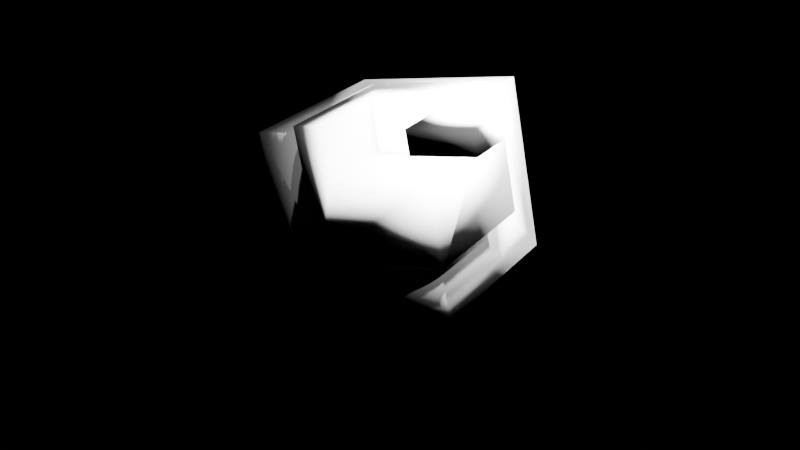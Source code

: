 # Source: omni_test_cube.blend  (saved by Blender 4.2.66; exported with 4.5.12 LTS)
import bpy
from mathutils import Matrix  # noqa: F401  (used for matrix-valued properties, if any)

bpy.ops.wm.read_factory_settings(use_empty=True)
scene = bpy.context.scene
scene.name = 'Scene'

# ---- collections
col_collection = bpy.data.collections.new('Collection'); scene.collection.children.link(col_collection)

# ---- materials (node trees are filled in below, after node groups)
mat_material = bpy.data.materials.new('Material')
mat_material.alpha_threshold = 0.0
mat_material.use_transparent_shadow = False
mat_material.roughness = 0.5
mat_material.line_color = (0.0, 0.0, 0.0, 1.0)

# ---- material node trees
mat_material.use_nodes = True; mat_material.node_tree.nodes.clear()
_N = mat_material.node_tree.nodes; _L = mat_material.node_tree.links
n0 = _N.new('ShaderNodeOutputMaterial'); n0.name = 'Material Output'; n0.location = (300, 300)
n1 = _N.new('ShaderNodeBsdfPrincipled'); n1.name = 'Principled BSDF'; n1.location = (10, 300)
n1.inputs[3].default_value = 1.45
_L.new(n1.outputs[0], n0.inputs[0])
n0.is_active_output = True

# ---- world
world_world = bpy.data.worlds.new('World'); scene.world = world_world
world_world.use_nodes = True; world_world.node_tree.nodes.clear()
_N = world_world.node_tree.nodes; _L = world_world.node_tree.links
n0 = _N.new('ShaderNodeOutputWorld'); n0.name = 'World Output'; n0.location = (300, 300)
n1 = _N.new('ShaderNodeBackground'); n1.name = 'Background'; n1.location = (10, 300)
n1.inputs[0].default_value = (0.0, 0.0, 0.0, 1.0)
_L.new(n1.outputs[0], n0.inputs[0])
n0.is_active_output = True
world_world.color = (0.05088, 0.05088, 0.05088)
world_world.use_sun_shadow = False
world_world.sun_shadow_jitter_overblur = 0.0

# ---- cameras
cam_camera = bpy.data.cameras.new('Camera')
cam_camera.clip_end = 100.0
cam_camera.ortho_scale = 7.314

# ---- lights
light_light = bpy.data.lights.new('Light', 'POINT')
light_light.transmission_factor = 0.0
light_light.energy = 1000.0
light_light.shadow_soft_size = 0.1
light_light.shadow_maximum_resolution = 0.006
light_light.use_absolute_resolution = True
light_sun = bpy.data.lights.new('Sun', 'SUN')
light_sun.transmission_factor = 0.0
light_sun.energy = 1.0
light_light_001 = bpy.data.lights.new('Light.001', 'POINT')
light_light_001.transmission_factor = 0.0
light_light_001.energy = 1000.0
light_light_001.shadow_soft_size = 0.1
light_light_001.shadow_maximum_resolution = 0.006
light_light_001.use_absolute_resolution = True
light_light_002 = bpy.data.lights.new('Light.002', 'POINT')
light_light_002.transmission_factor = 0.0
light_light_002.energy = 1000.0
light_light_002.shadow_soft_size = 0.1
light_light_002.shadow_maximum_resolution = 0.006
light_light_002.use_absolute_resolution = True
light_light_003 = bpy.data.lights.new('Light.003', 'POINT')
light_light_003.transmission_factor = 0.0
light_light_003.energy = 1000.0
light_light_003.shadow_soft_size = 0.1
light_light_003.shadow_maximum_resolution = 0.006
light_light_003.use_absolute_resolution = True
light_light_004 = bpy.data.lights.new('Light.004', 'POINT')
light_light_004.transmission_factor = 0.0
light_light_004.energy = 1e+04
light_light_004.shadow_soft_size = 0.1
light_light_004.shadow_maximum_resolution = 0.006
light_light_004.use_absolute_resolution = True
light_light_005 = bpy.data.lights.new('Light.005', 'POINT')
light_light_005.transmission_factor = 0.0
light_light_005.energy = 1000.0
light_light_005.shadow_soft_size = 0.1
light_light_005.shadow_maximum_resolution = 0.006
light_light_005.use_absolute_resolution = True
light_light_006 = bpy.data.lights.new('Light.006', 'POINT')
light_light_006.transmission_factor = 0.0
light_light_006.energy = 1000.0
light_light_006.shadow_soft_size = 0.1
light_light_006.shadow_maximum_resolution = 0.006
light_light_006.use_absolute_resolution = True
light_light_007 = bpy.data.lights.new('Light.007', 'POINT')
light_light_007.transmission_factor = 0.0
light_light_007.energy = 1000.0
light_light_007.shadow_soft_size = 0.1
light_light_007.shadow_maximum_resolution = 0.006
light_light_007.use_absolute_resolution = True

# ---- meshes
me_cube = bpy.data.meshes.new('Cube')
me_cube.from_pydata([(1.0, 1.0, 1.0), (0.45, -0.4895, -0.4041), (1.0, 1.0, -1.0), (1.0, -1.0, 1.0), (0.45, -0.4895, 1.0), (1.0, -1.0, -1.0), (-1.0, -0.4895, -0.4041), (-1.0, -0.4895, 1.0), (-1.0, 1.0, -1.0), (-1.0, -1.0, 1.0), (-1.0, -1.0, -1.0), (-1.0, 1.0, -0.4041), (0.45, 1.0, 1.0), (0.45, 1.0, -0.4041)], [], [(7, 9, 3, 0, 12, 4), (5, 3, 9, 10), (8, 10, 9, 7, 6, 11), (8, 2, 5, 10), (2, 0, 3, 5), (12, 0, 2, 8, 11, 13), (1, 6, 7, 4), (6, 1, 13, 11), (13, 1, 4, 12)])
me_cube.polygons.foreach_set('use_smooth', [True] * 9)
_uv = me_cube.uv_layers.new(name='UVMap')
_uv.uv.foreach_set('vector', [0.875, 0.6862, 0.875, 0.75, 0.625, 0.75, 0.625, 0.5, 0.6938, 0.5, 0.6938, 0.6862, 0.375, 0.75, 0.625, 0.75, 0.625, 1.0, 0.375, 1.0, 0.375, 0.25, 0.375, 0.0, 0.625, 0.0, 0.625, 0.06382, 0.4495, 0.06382, 0.4495, 0.25, 0.125, 0.5, 0.375, 0.5, 0.375, 0.75, 0.125, 0.75, 0.375, 0.5, 0.625, 0.5, 0.625, 0.75, 0.375, 0.75, 0.625, 0.4312, 0.625, 0.5, 0.375, 0.5, 0.375, 0.25, 0.4495, 0.25, 0.4495, 0.4312, 0.375, 0.75, 0.375, 0.9312, 0.5505, 0.9312, 0.5505, 0.75, 0.1938, 0.75, 0.375, 0.75, 0.375, 0.5638, 0.1938, 0.5638, 0.375, 0.5638, 0.375, 0.75, 0.5505, 0.75, 0.5505, 0.5638])
me_cube.materials.append(mat_material)
me_cube.use_mirror_vertex_groups = False
me_cube.update()
me_cube_001 = bpy.data.meshes.new('Cube.001')
me_cube_001.from_pydata([(1.0, -1.0, -1.0), (0.6843, -0.3899, -0.149), (1.0, -1.0, 0.4041), (0.6849, -0.4051, 0.4041), (-0.45, -1.0, -1.0), (-0.45, -0.4051, 0.4041), (-0.45, -1.0, 0.4041), (-0.45, 0.4895, -1.0), (1.0, 0.4895, -1.0), (1.0, 0.4895, 0.4041), (0.6849, 0.4895, 0.4041), (-0.45, -0.4055, -0.149), (-0.45, 0.4895, -0.149), (0.6843, 0.4895, -0.149), (-0.45, -0.4055, 0.4041)], [], [(0, 2, 6, 4), (8, 0, 4, 7), (9, 2, 0, 8), (12, 7, 4, 6, 14, 5, 11), (3, 1, 11, 5), (10, 13, 1, 3), (12, 11, 1, 13), (7, 12, 13, 10, 9, 8), (3, 5, 14, 6, 2, 9, 10)])
me_cube_001.polygons.foreach_set('use_smooth', [True] * 9)
_uv = me_cube_001.uv_layers.new(name='UVMap')
_uv.uv.foreach_set('vector', [0.375, 0.75, 0.5505, 0.75, 0.5505, 0.9312, 0.375, 0.9312, 0.375, 0.5638, 0.375, 0.75, 0.1938, 0.75, 0.1938, 0.5638, 0.5505, 0.5638, 0.5505, 0.75, 0.375, 0.75, 0.375, 0.5638, 0.0, 0.0, 0.1938, 0.5638, 0.1938, 0.75, 0.5505, 0.9312, 0.0, 0.0, 0.0, 0.0, 0.0, 0.0, 0.0, 0.0, 0.0, 0.0, 0.0, 0.0, 0.0, 0.0, 0.0, 0.0, 0.0, 0.0, 0.0, 0.0, 0.0, 0.0, 0.0, 0.0, 0.0, 0.0, 0.0, 0.0, 0.0, 0.0, 0.1938, 0.5638, 0.0, 0.0, 0.0, 0.0, 0.0, 0.0, 0.5505, 0.5638, 0.375, 0.5638, 0.0, 0.0, 0.0, 0.0, 0.0, 0.0, 0.5505, 0.9312, 0.5505, 0.75, 0.5505, 0.5638, 0.0, 0.0])
me_cube_001.materials.append(mat_material)
me_cube_001.use_mirror_vertex_groups = False
me_cube_001.update()
me_cube_002 = bpy.data.meshes.new('Cube.002')
me_cube_002.from_pydata([(0.9791, -0.9847, -0.9705), (0.7919, -0.8341, -0.7862), (0.9791, -0.9847, -0.4289), (-0.229, -0.9847, -0.4289), (-0.229, -0.9847, -0.9705), (0.9791, -0.09012, -0.9705), (-0.229, -0.09012, -0.9705), (0.9791, -0.09012, -0.4289), (-0.229, -0.8341, -0.4289), (0.7919, -0.09012, -0.4289), (0.7919, -0.8341, -0.4289), (-0.229, -0.8341, -0.7862), (-0.229, -0.09012, -0.7862), (0.7919, -0.09012, -0.7862)], [], [(3, 4, 0, 2), (0, 4, 6, 5), (7, 2, 0, 5), (8, 3, 2, 7, 9, 10), (6, 4, 3, 8, 11, 12), (7, 5, 6, 12, 13, 9), (11, 8, 10, 1), (12, 11, 1, 13), (1, 10, 9, 13)])
_uv = me_cube_002.uv_layers.new(name='UVMap')
_uv.uv.foreach_set('vector', [0.4427, 0.8919, 0.375, 0.8919, 0.375, 0.75, 0.4427, 0.75, 0.375, 0.75, 0.2331, 0.75, 0.2331, 0.6382, 0.375, 0.6382, 0.4427, 0.6382, 0.4427, 0.75, 0.375, 0.75, 0.375, 0.6382, 0.875, 0.593, 0.875, 0.6118, 0.7331, 0.6118, 0.7331, 0.5, 0.7551, 0.5, 0.7551, 0.593, 0.5573, 0.25, 0.5573, 0.1382, 0.625, 0.1382, 0.625, 0.157, 0.5803, 0.157, 0.5803, 0.25, 0.625, 0.3919, 0.5573, 0.3919, 0.5573, 0.25, 0.5803, 0.25, 0.5803, 0.3699, 0.625, 0.3699, 0.375, 0.8658, 0.4181, 0.8658, 0.4181, 0.75, 0.375, 0.75, 0.2592, 0.6602, 0.2592, 0.75, 0.375, 0.75, 0.375, 0.6602, 0.375, 0.75, 0.4181, 0.75, 0.4181, 0.6602, 0.375, 0.6602])
me_cube_002.materials.append(mat_material)
me_cube_002.use_mirror_vertex_groups = False
me_cube_002.update()
me_cube_004 = bpy.data.meshes.new('Cube.004')
me_cube_004.from_pydata([(0.79, -0.8447, -0.9025), (0.1724, -0.3875, -0.6805), (0.1724, -0.8447, -0.6805), (0.1724, -0.8447, -0.9025), (0.79, -0.8447, -0.6805), (0.1724, -0.3875, -0.9025), (0.79, -0.3875, -0.9025), (0.79, -0.3875, -0.6805)], [], [(2, 3, 0, 4), (5, 6, 0, 3), (7, 4, 0, 6), (7, 1, 2, 4), (3, 2, 1, 5), (1, 7, 6, 5)])
me_cube_004.polygons.foreach_set('use_smooth', [True] * 6)
_uv = me_cube_004.uv_layers.new(name='UVMap')
_uv.uv.foreach_set('vector', [0.4198, 0.8669, 0.375, 0.8669, 0.375, 0.75, 0.4198, 0.75, 0.2581, 0.6578, 0.375, 0.6578, 0.375, 0.75, 0.2581, 0.75, 0.4198, 0.6578, 0.4198, 0.75, 0.375, 0.75, 0.375, 0.6578, 0.7581, 0.5, 0.875, 0.5, 0.875, 0.5922, 0.7581, 0.5922, 0.5802, 0.1578, 0.625, 0.1578, 0.625, 0.25, 0.5802, 0.25, 0.625, 0.25, 0.625, 0.3669, 0.5802, 0.3669, 0.5802, 0.25])
me_cube_004.materials.append(mat_material)
me_cube_004.use_mirror_vertex_groups = False
me_cube_004.update()

# ---- objects
ob_cube = bpy.data.objects.new('Cube', me_cube)
ob_light = bpy.data.objects.new('Light', light_light)
ob_camera = bpy.data.objects.new('Camera', cam_camera)
ob_cube_001 = bpy.data.objects.new('Cube.001', me_cube_001)
ob_sun = bpy.data.objects.new('Sun', light_sun)
ob_light_001 = bpy.data.objects.new('Light.001', light_light_001)
ob_cube_002 = bpy.data.objects.new('Cube.002', me_cube_002)
ob_cube_003 = bpy.data.objects.new('Cube.003', me_cube_004)
ob_light_002 = bpy.data.objects.new('Light.002', light_light_002)
ob_light_003 = bpy.data.objects.new('Light.003', light_light_003)
ob_light_004 = bpy.data.objects.new('Light.004', light_light_004)
ob_light_005 = bpy.data.objects.new('Light.005', light_light_005)
ob_light_006 = bpy.data.objects.new('Light.006', light_light_006)
ob_light_007 = bpy.data.objects.new('Light.007', light_light_007)

# ---- transforms, parenting, visibility, modifiers, constraints
ob_cube.location = (-0.7195, 0.7504, -0.1707)
ob_cube.rotation_euler = (3.142, -3.34, 0.255)
ob_cube.lock_rotations_4d = False
ob_cube.empty_display_type = 'ARROWS'
ob_cube.lineart.crease_threshold = 0.0
ob_light.location = (3.42, 0.1439, 11.17)
ob_light.rotation_euler = (0.6503, 0.05522, 1.866)
ob_light.lock_rotations_4d = False
ob_light.empty_display_type = 'ARROWS'
ob_light.color = (0.0, 0.0, 0.0, 0.0)
ob_light.lineart.crease_threshold = 0.0
ob_camera.location = (7.359, -6.926, 4.958)
ob_camera.rotation_euler = (1.109, 0.0, 0.8149)
ob_camera.lock_rotations_4d = False
ob_camera.empty_display_type = 'ARROWS'
ob_camera.color = (0.0, 0.0, 0.0, 0.0)
ob_camera.display_type = 'WIRE'
ob_camera.lineart.crease_threshold = 0.0
ob_cube_001.location = (0.2413, -0.04464, 0.8269)
ob_cube_001.rotation_euler = (3.142, -3.34, 0.255)
ob_cube_001.lock_rotations_4d = False
ob_cube_001.empty_display_type = 'ARROWS'
ob_cube_001.lineart.crease_threshold = 0.0
ob_sun.location = (0.0, 0.0, 2.631)
ob_sun.rotation_euler = (0.4307, 0.5439, -11.28)
ob_light_001.location = (1.696, 0.1439, 2.32)
ob_light_001.rotation_euler = (0.6503, 0.05522, 1.866)
ob_light_001.lock_rotations_4d = False
ob_light_001.empty_display_type = 'ARROWS'
ob_light_001.color = (0.0, 0.0, 0.0, 0.0)
ob_light_001.lineart.crease_threshold = 0.0
ob_cube_002.location = (0.9106, -1.245, 1.986)
ob_cube_002.rotation_euler = (3.142, -3.34, 0.255)
ob_cube_002.lock_rotations_4d = False
ob_cube_002.empty_display_type = 'ARROWS'
ob_cube_002.hide_render = True
ob_cube_002.lineart.crease_threshold = 0.0
ob_cube_003.location = (2.007, -1.348, 2.491)
ob_cube_003.rotation_euler = (3.142, -3.34, 0.255)
ob_cube_003.scale = (1.035, 1.035, 1.035)
ob_cube_003.lock_rotations_4d = False
ob_cube_003.empty_display_type = 'ARROWS'
ob_cube_003.lineart.crease_threshold = 0.0
ob_light_002.location = (1.594, -0.07904, 2.285)
ob_light_002.rotation_euler = (0.6503, 0.05522, 1.866)
ob_light_002.lock_rotations_4d = False
ob_light_002.empty_display_type = 'ARROWS'
ob_light_002.color = (0.0, 0.0, 0.0, 0.0)
ob_light_002.lineart.crease_threshold = 0.0
ob_light_003.location = (1.944, 1.523, 2.543)
ob_light_003.rotation_euler = (0.6503, 0.05522, 1.866)
ob_light_003.lock_rotations_4d = False
ob_light_003.empty_display_type = 'ARROWS'
ob_light_003.color = (0.0, 0.0, 0.0, 0.0)
ob_light_003.lineart.crease_threshold = 0.0
ob_light_004.location = (-0.5941, 9.053, 1.891)
ob_light_004.rotation_euler = (0.6503, 0.05522, 1.866)
ob_light_004.lock_rotations_4d = False
ob_light_004.empty_display_type = 'ARROWS'
ob_light_004.color = (0.0, 0.0, 0.0, 0.0)
ob_light_004.lineart.crease_threshold = 0.0
ob_light_005.location = (1.138, 0.7071, 2.187)
ob_light_005.rotation_euler = (0.6503, 0.05522, 1.866)
ob_light_005.lock_rotations_4d = False
ob_light_005.empty_display_type = 'ARROWS'
ob_light_005.color = (0.0, 0.0, 0.0, 0.0)
ob_light_005.lineart.crease_threshold = 0.0
ob_light_006.location = (1.138, 0.7071, 1.77)
ob_light_006.rotation_euler = (0.6503, 0.05522, 1.866)
ob_light_006.lock_rotations_4d = False
ob_light_006.empty_display_type = 'ARROWS'
ob_light_006.color = (0.0, 0.0, 0.0, 0.0)
ob_light_006.lineart.crease_threshold = 0.0
ob_light_007.location = (1.438, 0.3336, 2.11)
ob_light_007.rotation_euler = (0.6503, 0.05522, 1.866)
ob_light_007.lock_rotations_4d = False
ob_light_007.empty_display_type = 'ARROWS'
ob_light_007.color = (0.0, 0.0, 0.0, 0.0)
ob_light_007.lineart.crease_threshold = 0.0

# ---- collection membership
col_collection.objects.link(ob_cube)
col_collection.objects.link(ob_light)
col_collection.objects.link(ob_camera)
col_collection.objects.link(ob_cube_001)
col_collection.objects.link(ob_sun)
col_collection.objects.link(ob_light_001)
col_collection.objects.link(ob_cube_002)
col_collection.objects.link(ob_cube_003)
col_collection.objects.link(ob_light_002)
col_collection.objects.link(ob_light_003)
col_collection.objects.link(ob_light_004)
col_collection.objects.link(ob_light_005)
col_collection.objects.link(ob_light_006)
col_collection.objects.link(ob_light_007)

# ---- scene / render settings (as saved in the file)
scene.camera = ob_camera
scene.frame_start = 1; scene.frame_end = 250; scene.frame_set(1)
scene.render.engine = 'CYCLES'
scene.render.compositor_device = 'GPU'
scene.cycles.samples = 64
scene.cycles.sampling_pattern = 'TABULATED_SOBOL'
scene.eevee.ray_tracing_options.trace_max_roughness = 0.0
bpy.context.view_layer.update()
